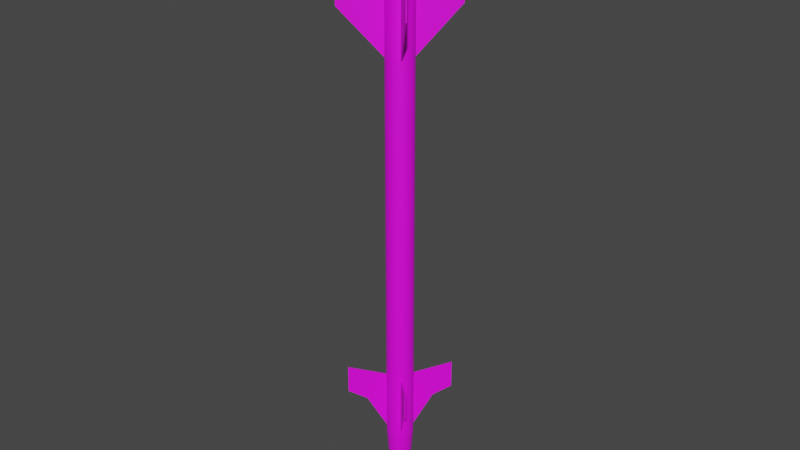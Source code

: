 # Source: AIM-9P.blend  (saved by Blender 2.80.75; exported with 4.5.12 LTS)
import bpy
from mathutils import Matrix  # noqa: F401  (used for matrix-valued properties, if any)

bpy.ops.wm.read_factory_settings(use_empty=True)
scene = bpy.context.scene
scene.name = 'Scene'

# ---- collections
col_collection = bpy.data.collections.new('Collection'); scene.collection.children.link(col_collection)

# ---- images (referenced by path relative to the original .blend; pixels are not part of the script)
import os
ASSET_DIR = os.environ.get("B2B_ASSET_DIR", "")  # directory of the original .blend (textures are referenced by path, not embedded)
HERE = os.path.dirname(os.path.abspath(__file__))  # packed textures are extracted next to this script under _unpacked/

def load_image(name, relpath, width, height, colorspace="sRGB"):
    """Load a texture the original file referenced (path relative to the .blend, or extracted next to this script)."""
    p = next((c for c in (os.path.join(HERE, relpath), os.path.join(ASSET_DIR, relpath)) if relpath and os.path.exists(c)), "")
    if p:
        img = bpy.data.images.load(p, check_existing=True)
        img.name = name
    else:  # same state as the original file: an image datablock whose file is absent (Cycles renders it pink)
        img = bpy.data.images.new(name, width, height)
        img.source = "FILE"
        img.filepath = "//" + (relpath or name)
    img.colorspace_settings.name = colorspace
    return img
img_aim_9_png = load_image('AIM-9.png', 'AIM-9.png', 1024, 1024, 'sRGB')

# ---- materials (node trees are filled in below, after node groups)
mat_aim_9p = bpy.data.materials.new('AIM-9P')
mat_aim_9p.use_transparent_shadow = False

# ---- material node trees
mat_aim_9p.use_nodes = True; mat_aim_9p.node_tree.nodes.clear()
_N = mat_aim_9p.node_tree.nodes; _L = mat_aim_9p.node_tree.links
n0 = _N.new('ShaderNodeOutputMaterial'); n0.name = 'Material Output'; n0.location = (300, 300)
n1 = _N.new('ShaderNodeBsdfPrincipled'); n1.name = 'Principled BSDF'; n1.location = (10, 300)
n1.distribution = 'GGX'
n1.subsurface_method = 'BURLEY'
n1.inputs[3].default_value = 1.45
n1.inputs[27].default_value = (0.0, 0.0, 0.0, 1.0)
n1.inputs[28].default_value = 1.0
n2 = _N.new('ShaderNodeTexImage'); n2.name = 'Image Texture'; n2.location = (-280, 280)
n2.image = img_aim_9_png
_L.new(n1.outputs[0], n0.inputs[0])
_L.new(n2.outputs[0], n1.inputs[0])
n0.is_active_output = True

# ---- world
world_world = bpy.data.worlds.new('World'); scene.world = world_world
world_world.use_nodes = True; world_world.node_tree.nodes.clear()
_N = world_world.node_tree.nodes; _L = world_world.node_tree.links
n0 = _N.new('ShaderNodeOutputWorld'); n0.name = 'World Output'; n0.location = (300, 300)
n1 = _N.new('ShaderNodeBackground'); n1.name = 'Background'; n1.location = (10, 300)
n1.inputs[0].default_value = (0.05088, 0.05088, 0.05088, 1.0)
_L.new(n1.outputs[0], n0.inputs[0])
n0.is_active_output = True
world_world.color = (0.05088, 0.05088, 0.05088)
world_world.use_sun_shadow = False
world_world.sun_shadow_jitter_overblur = 0.0

# ---- meshes
me_cylinder = bpy.data.meshes.new('Cylinder')
me_cylinder.from_pydata([(0.001707, 1.0, -16.26), (0.001707, 0.8345, 22.78), (0.1968, 0.9808, -16.26), (0.1645, 0.8185, 22.78), (0.3844, 0.9239, -16.26), (0.3211, 0.771, 22.78), (0.5573, 0.8315, -16.26), (0.4653, 0.6939, 22.78), (0.7088, 0.7071, -16.26), (0.5918, 0.5901, 22.78), (0.8332, 0.5556, -16.26), (0.6956, 0.4636, 22.78), (0.9256, 0.3827, -16.26), (0.7727, 0.3194, 22.78), (0.9825, 0.1951, -16.26), (0.8202, 0.1628, 22.78), (1.002, -1.113e-06, -16.26), (0.8362, 1.658e-06, 22.78), (0.9825, -0.1951, -16.26), (0.8202, -0.1628, 22.78), (0.9256, -0.3827, -16.26), (0.7727, -0.3194, 22.78), (0.8332, -0.5556, -16.26), (0.6956, -0.4636, 22.78), (0.7088, -0.7071, -16.26), (0.5918, -0.5901, 22.78), (0.5573, -0.8315, -16.26), (0.4653, -0.6939, 22.78), (0.3844, -0.9239, -16.26), (0.3211, -0.771, 22.78), (0.1968, -0.9808, -16.26), (0.1645, -0.8185, 22.78), (0.001706, -1.0, -16.26), (0.001706, -0.8345, 22.78), (-0.1934, -0.9808, -16.26), (-0.1611, -0.8185, 22.78), (-0.381, -0.9239, -16.26), (-0.3176, -0.771, 22.78), (-0.5539, -0.8315, -16.26), (-0.4619, -0.6939, 22.78), (-0.7054, -0.7071, -16.26), (-0.5884, -0.5901, 22.78), (-0.8298, -0.5556, -16.26), (-0.6922, -0.4636, 22.78), (-0.9222, -0.3827, -16.26), (-0.7693, -0.3194, 22.78), (-0.9791, -0.1951, -16.26), (-0.8168, -0.1628, 22.78), (-0.9983, -2.231e-07, -16.26), (-0.8328, 2.421e-06, 22.78), (-0.9791, 0.1951, -16.26), (-0.8168, 0.1628, 22.78), (-0.9222, 0.3827, -16.26), (-0.7693, 0.3194, 22.78), (-0.8298, 0.5556, -16.26), (-0.6922, 0.4636, 22.78), (-0.7054, 0.7071, -16.26), (-0.5884, 0.5901, 22.78), (-0.5539, 0.8315, -16.26), (-0.4619, 0.6939, 22.78), (-0.381, 0.9239, -16.26), (-0.3176, 0.771, 22.78), (-0.1934, 0.9808, -16.26), (-0.1611, 0.8185, 22.78), (0.1968, 0.9808, 22.78), (0.001707, 1.0, 22.78), (0.3844, 0.9239, 22.78), (0.5573, 0.8315, 22.78), (0.7088, 0.7071, 22.78), (0.8332, 0.5556, 22.78), (0.9256, 0.3827, 22.78), (0.9825, 0.1951, 22.78), (1.002, 1.683e-06, 22.78), (0.9825, -0.1951, 22.78), (0.9256, -0.3827, 22.78), (0.8332, -0.5556, 22.78), (0.7088, -0.7071, 22.78), (0.5573, -0.8315, 22.78), (0.3844, -0.9239, 22.78), (0.1968, -0.9808, 22.78), (0.001706, -1.0, 22.78), (-0.1934, -0.9808, 22.78), (-0.381, -0.9239, 22.78), (-0.5539, -0.8315, 22.78), (-0.7054, -0.7071, 22.78), (-0.8298, -0.5556, 22.78), (-0.9222, -0.3827, 22.78), (-0.9791, -0.1951, 22.78), (-0.9983, 2.573e-06, 22.78), (-0.9791, 0.1951, 22.78), (-0.9222, 0.3827, 22.78), (-0.8298, 0.5556, 22.78), (-0.7054, 0.7071, 22.78), (-0.5539, 0.8315, 22.78), (-0.381, 0.9239, 22.78), (-0.1934, 0.9808, 22.78), (0.08229, 0.4051, 19.88), (0.001707, 0.4131, 19.88), (0.1598, 0.3816, 19.88), (0.2312, 0.3435, 19.88), (0.2938, 0.2921, 19.88), (0.3452, 0.2295, 19.88), (0.3833, 0.1581, 19.88), (0.4068, 0.08059, 19.88), (0.4148, 1.585e-06, 19.88), (0.4068, -0.08059, 19.88), (0.3833, -0.1581, 19.88), (0.3452, -0.2295, 19.88), (0.2938, -0.2921, 19.88), (0.2312, -0.3435, 19.88), (0.1598, -0.3816, 19.88), (0.08229, -0.4051, 19.88), (0.001707, -0.4131, 19.88), (-0.07888, -0.4051, 19.88), (-0.1564, -0.3816, 19.88), (-0.2278, -0.3435, 19.88), (-0.2904, -0.2921, 19.88), (-0.3418, -0.2295, 19.88), (-0.3799, -0.1581, 19.88), (-0.4034, -0.08059, 19.88), (-0.4114, 2.033e-06, 19.88), (-0.4034, 0.08059, 19.88), (-0.3799, 0.1581, 19.88), (-0.3418, 0.2295, 19.88), (-0.2904, 0.2921, 19.88), (-0.2278, 0.3435, 19.88), (-0.1564, 0.3816, 19.88), (-0.07888, 0.4051, 19.88), (0.1645, 0.8185, 19.88), (0.001707, 0.8345, 19.88), (0.3211, 0.771, 19.88), (0.4653, 0.6939, 19.88), (0.5918, 0.5901, 19.88), (0.6956, 0.4636, 19.88), (0.7727, 0.3194, 19.88), (0.8202, 0.1628, 19.88), (0.8362, 1.661e-06, 19.88), (0.8202, -0.1628, 19.88), (0.7727, -0.3194, 19.88), (0.6956, -0.4636, 19.88), (0.5918, -0.5901, 19.88), (0.4653, -0.6939, 19.88), (0.3211, -0.771, 19.88), (0.1645, -0.8185, 19.88), (0.001707, -0.8345, 19.88), (-0.1611, -0.8185, 19.88), (-0.3176, -0.771, 19.88), (-0.4619, -0.6939, 19.88), (-0.5884, -0.5901, 19.88), (-0.6922, -0.4636, 19.88), (-0.7693, -0.3194, 19.88), (-0.8168, -0.1628, 19.88), (-0.8328, 2.424e-06, 19.88), (-0.8168, 0.1628, 19.88), (-0.7693, 0.3194, 19.88), (-0.6922, 0.4636, 19.88), (-0.5884, 0.5901, 19.88), (-0.4619, 0.6939, 19.88), (-0.3176, 0.771, 19.88), (-0.1611, 0.8185, 19.88), (0.1436, 0.7136, 22.73), (0.001709, 0.7276, 22.73), (0.2801, 0.6722, 22.73), (0.4059, 0.6049, 22.73), (0.5162, 0.5145, 22.73), (0.6067, 0.4042, 22.73), (0.6739, 0.2784, 22.73), (0.7153, 0.1419, 22.73), (0.7293, 1.461e-06, 22.73), (0.7153, -0.1419, 22.73), (0.6739, -0.2784, 22.73), (0.6067, -0.4042, 22.73), (0.5162, -0.5145, 22.73), (0.4059, -0.6049, 22.73), (0.2801, -0.6722, 22.73), (0.1436, -0.7136, 22.73), (0.001709, -0.7276, 22.73), (-0.1402, -0.7136, 22.73), (-0.2767, -0.6722, 22.73), (-0.4025, -0.6049, 22.73), (-0.5128, -0.5145, 22.73), (-0.6032, -0.4042, 22.73), (-0.6705, -0.2784, 22.73), (-0.7119, -0.1419, 22.73), (-0.7259, 2.236e-06, 22.73), (-0.7119, 0.1419, 22.73), (-0.6705, 0.2784, 22.73), (-0.6032, 0.4042, 22.73), (-0.5128, 0.5145, 22.73), (-0.4025, 0.6049, 22.73), (-0.2767, 0.6722, 22.73), (-0.1402, 0.7136, 22.73), (0.1552, 0.7714, 22.73), (0.001709, 0.7865, 22.73), (0.3027, 0.7267, 22.73), (0.4387, 0.654, 22.73), (0.5579, 0.5562, 22.73), (0.6557, 0.437, 22.73), (0.7284, 0.301, 22.73), (0.7731, 0.1534, 22.73), (0.7882, 1.457e-06, 22.73), (0.7731, -0.1534, 22.73), (0.7284, -0.301, 22.73), (0.6557, -0.437, 22.73), (0.5579, -0.5562, 22.73), (0.4387, -0.654, 22.73), (0.3027, -0.7267, 22.73), (0.1552, -0.7714, 22.73), (0.001709, -0.7865, 22.73), (-0.1517, -0.7714, 22.73), (-0.2993, -0.7267, 22.73), (-0.4353, -0.654, 22.73), (-0.5545, -0.5562, 22.73), (-0.6523, -0.437, 22.73), (-0.725, -0.301, 22.73), (-0.7697, -0.1534, 22.73), (-0.7848, 2.31e-06, 22.73), (-0.7697, 0.1534, 22.73), (-0.725, 0.301, 22.73), (-0.6523, 0.437, 22.73), (-0.5545, 0.5562, 22.73), (-0.4353, 0.654, 22.73), (-0.2993, 0.7267, 22.73), (-0.1517, 0.7714, 22.73), (0.09349, 0.4614, 21.02), (0.001707, 0.4704, 21.02), (0.1817, 0.4346, 21.02), (0.2631, 0.3912, 21.02), (0.3344, 0.3327, 21.02), (0.3929, 0.2614, 21.02), (0.4363, 0.18, 21.02), (0.4631, 0.09178, 21.02), (0.4721, 1.554e-06, 21.02), (0.4631, -0.09178, 21.02), (0.4363, -0.18, 21.02), (0.3929, -0.2614, 21.02), (0.3344, -0.3327, 21.02), (0.2631, -0.3912, 21.02), (0.1817, -0.4346, 21.02), (0.09349, -0.4614, 21.02), (0.001707, -0.4704, 21.02), (-0.09007, -0.4614, 21.02), (-0.1783, -0.4346, 21.02), (-0.2597, -0.3912, 21.02), (-0.3309, -0.3327, 21.02), (-0.3895, -0.2614, 21.02), (-0.4329, -0.18, 21.02), (-0.4597, -0.09178, 21.02), (-0.4687, 2.055e-06, 21.02), (-0.4597, 0.09178, 21.02), (-0.4329, 0.18, 21.02), (-0.3895, 0.2614, 21.02), (-0.3309, 0.3327, 21.02), (-0.2597, 0.3912, 21.02), (-0.1783, 0.4346, 21.02), (-0.09007, 0.4614, 21.02), (0.001713, 0.6733, -20.47), (0.1331, 0.6604, -20.47), (0.2594, 0.6221, -20.47), (0.3758, 0.5599, -20.47), (0.4778, 0.4761, -20.47), (0.5616, 0.3741, -20.47), (0.6238, 0.2577, -20.47), (0.6621, 0.1314, -20.47), (0.6751, -1.045e-06, -20.47), (0.6621, -0.1314, -20.47), (0.6238, -0.2577, -20.47), (0.5616, -0.3741, -20.47), (0.4778, -0.4761, -20.47), (0.3758, -0.5599, -20.47), (0.2594, -0.6221, -20.47), (0.1331, -0.6604, -20.47), (0.001713, -0.6733, -20.47), (-0.1297, -0.6604, -20.47), (-0.256, -0.6221, -20.47), (-0.3724, -0.5599, -20.47), (-0.4744, -0.4761, -20.47), (-0.5582, -0.3741, -20.47), (-0.6204, -0.2577, -20.47), (-0.6587, -0.1314, -20.47), (-0.6716, -4.455e-07, -20.47), (-0.6587, 0.1314, -20.47), (-0.6204, 0.2577, -20.47), (-0.5582, 0.3741, -20.47), (-0.4744, 0.4761, -20.47), (-0.3724, 0.5599, -20.47), (-0.256, 0.6221, -20.47), (-0.1296, 0.6604, -20.47), (0.001713, 0.582, -20.62), (0.1153, 0.5708, -20.62), (0.2244, 0.5377, -20.62), (0.3251, 0.4839, -20.62), (0.4133, 0.4116, -20.62), (0.4857, 0.3234, -20.62), (0.5394, 0.2227, -20.62), (0.5726, 0.1135, -20.62), (0.5837, -1.026e-06, -20.62), (0.5726, -0.1136, -20.62), (0.5394, -0.2227, -20.62), (0.4857, -0.3234, -20.62), (0.4133, -0.4116, -20.62), (0.3251, -0.4839, -20.62), (0.2244, -0.5377, -20.62), (0.1153, -0.5709, -20.62), (0.001713, -0.582, -20.62), (-0.1118, -0.5709, -20.62), (-0.221, -0.5377, -20.62), (-0.3216, -0.4839, -20.62), (-0.4098, -0.4116, -20.62), (-0.4822, -0.3234, -20.62), (-0.536, -0.2227, -20.62), (-0.5691, -0.1135, -20.62), (-0.5803, -5.078e-07, -20.62), (-0.5691, 0.1135, -20.62), (-0.536, 0.2227, -20.62), (-0.4822, 0.3234, -20.62), (-0.4098, 0.4116, -20.62), (-0.3216, 0.4839, -20.62), (-0.221, 0.5377, -20.62), (-0.1118, 0.5708, -20.62), (0.001714, 0.4544, -20.75), (0.09037, 0.4457, -20.75), (0.1756, 0.4198, -20.75), (0.2542, 0.3778, -20.75), (0.323, 0.3213, -20.75), (0.3796, 0.2525, -20.75), (0.4215, 0.1739, -20.75), (0.4474, 0.08865, -20.75), (0.4561, -1e-06, -20.75), (0.4474, -0.08865, -20.75), (0.4215, -0.1739, -20.75), (0.3796, -0.2525, -20.75), (0.323, -0.3213, -20.75), (0.2542, -0.3778, -20.75), (0.1756, -0.4198, -20.75), (0.09037, -0.4457, -20.75), (0.001713, -0.4544, -20.75), (-0.08694, -0.4457, -20.75), (-0.1722, -0.4198, -20.75), (-0.2507, -0.3778, -20.75), (-0.3196, -0.3213, -20.75), (-0.3761, -0.2525, -20.75), (-0.4181, -0.1739, -20.75), (-0.444, -0.08865, -20.75), (-0.4527, -5.959e-07, -20.75), (-0.444, 0.08865, -20.75), (-0.4181, 0.1739, -20.75), (-0.3761, 0.2525, -20.75), (-0.3196, 0.3213, -20.75), (-0.2507, 0.3778, -20.75), (-0.1722, 0.4198, -20.75), (-0.08694, 0.4457, -20.75), (0.001714, 0.3223, -20.87), (0.06459, 0.3161, -20.87), (0.1251, 0.2978, -20.87), (0.1808, 0.268, -20.87), (0.2296, 0.2279, -20.87), (0.2697, 0.1791, -20.87), (0.2995, 0.1233, -20.87), (0.3178, 0.06288, -20.87), (0.324, -9.721e-07, -20.87), (0.3178, -0.06288, -20.87), (0.2995, -0.1233, -20.87), (0.2697, -0.1791, -20.87), (0.2296, -0.2279, -20.87), (0.1808, -0.268, -20.87), (0.1251, -0.2978, -20.87), (0.06459, -0.3161, -20.87), (0.001713, -0.3223, -20.87), (-0.06117, -0.3161, -20.87), (-0.1216, -0.2978, -20.87), (-0.1774, -0.268, -20.87), (-0.2262, -0.2279, -20.87), (-0.2663, -0.1791, -20.87), (-0.2961, -0.1233, -20.87), (-0.3144, -0.06288, -20.87), (-0.3206, -6.852e-07, -20.87), (-0.3144, 0.06288, -20.87), (-0.2961, 0.1233, -20.87), (-0.2663, 0.1791, -20.87), (-0.2262, 0.2279, -20.87), (-0.1774, 0.268, -20.87), (-0.1216, 0.2978, -20.87), (-0.06117, 0.3161, -20.87), (0.001714, 0.2108, -20.93), (0.04284, 0.2068, -20.93), (0.08239, 0.1948, -20.93), (0.1188, 0.1753, -20.93), (0.1508, 0.1491, -20.93), (0.177, 0.1171, -20.93), (0.1965, 0.08067, -20.93), (0.2085, 0.04113, -20.93), (0.2125, -9.431e-07, -20.93), (0.2085, -0.04113, -20.93), (0.1965, -0.08067, -20.93), (0.177, -0.1171, -20.93), (0.1508, -0.1491, -20.93), (0.1188, -0.1753, -20.93), (0.08239, -0.1948, -20.93), (0.04284, -0.2068, -20.93), (0.001714, -0.2108, -20.93), (-0.03941, -0.2068, -20.93), (-0.07896, -0.1948, -20.93), (-0.1154, -0.1753, -20.93), (-0.1473, -0.1491, -20.93), (-0.1736, -0.1171, -20.93), (-0.193, -0.08067, -20.93), (-0.205, -0.04113, -20.93), (-0.2091, -7.555e-07, -20.93), (-0.205, 0.04113, -20.93), (-0.193, 0.08067, -20.93), (-0.1736, 0.1171, -20.93), (-0.1473, 0.1491, -20.93), (-0.1154, 0.1753, -20.93), (-0.07896, 0.1948, -20.93), (-0.03941, 0.2068, -20.93), (0.001713, -8.995e-07, -21.0), (-0.9879, -0.04386, 12.86), (-4.024, -0.04386, 16.25), (-0.9879, -0.04386, 21.97), (-4.024, -0.04386, 21.97), (-0.9879, 0.04386, 12.86), (-4.024, 0.04386, 16.25), (-0.9879, 0.04386, 21.97), (-4.024, 0.04386, 21.97), (0.9914, -0.04386, 12.86), (4.027, -0.04386, 16.25), (0.9914, -0.04386, 21.97), (4.027, -0.04386, 21.97), (0.9914, 0.04386, 12.86), (4.027, 0.04386, 16.25), (0.9914, 0.04386, 21.97), (4.027, 0.04386, 21.97), (0.04557, -0.9896, 12.86), (0.04557, -4.025, 16.25), (0.04557, -0.9896, 21.97), (0.04557, -4.025, 21.97), (-0.04215, -0.9896, 12.86), (-0.04215, -4.025, 16.25), (-0.04215, -0.9896, 21.97), (-0.04215, -4.025, 21.97), (0.04557, 0.9896, 12.86), (0.04557, 4.025, 16.25), (0.04557, 0.9896, 21.97), (0.04557, 4.025, 21.97), (-0.04215, 0.9896, 12.86), (-0.04215, 4.025, 16.25), (-0.04215, 0.9896, 21.97), (-0.04215, 4.025, 21.97), (-0.04216, -3.778, -12.59), (0.04556, -3.778, -12.59), (0.04556, -0.9896, -15.78), (0.04556, -2.415, -13.3), (0.04556, -0.9896, -11.29), (0.04556, -3.778, -10.55), (-0.04216, -0.9896, -15.78), (-0.04216, -2.415, -13.3), (-0.04216, -0.9896, -11.29), (-0.04216, -3.778, -10.55), (-0.04216, 3.778, -12.59), (0.04556, 3.778, -12.59), (0.04556, 0.9896, -15.78), (0.04556, 2.415, -13.3), (0.04556, 0.9896, -11.29), (0.04556, 3.778, -10.55), (-0.04216, 0.9896, -15.78), (-0.04216, 2.415, -13.3), (-0.04216, 0.9896, -11.29), (-0.04216, 3.778, -10.55), (3.78, -0.04386, -12.59), (3.78, 0.04386, -12.59), (0.9914, 0.04386, -15.78), (2.417, 0.04386, -13.3), (0.9914, 0.04386, -11.29), (3.78, 0.04386, -10.55), (0.9914, -0.04386, -15.78), (2.417, -0.04386, -13.3), (0.9914, -0.04386, -11.29), (3.78, -0.04386, -10.55), (-3.777, -0.04386, -12.59), (-3.777, 0.04386, -12.59), (-0.9879, 0.04386, -15.78), (-2.413, 0.04386, -13.3), (-0.9879, 0.04386, -11.29), (-3.777, 0.04386, -10.55), (-0.9879, -0.04386, -15.78), (-2.413, -0.04386, -13.3), (-0.9879, -0.04386, -11.29), (-3.777, -0.04386, -10.55)], [], [(0, 65, 64, 2), (2, 64, 66, 4), (4, 66, 67, 6), (6, 67, 68, 8), (8, 68, 69, 10), (10, 69, 70, 12), (12, 70, 71, 14), (14, 71, 72, 16), (16, 72, 73, 18), (18, 73, 74, 20), (20, 74, 75, 22), (22, 75, 76, 24), (24, 76, 77, 26), (26, 77, 78, 28), (28, 78, 79, 30), (30, 79, 80, 32), (32, 80, 81, 34), (34, 81, 82, 36), (36, 82, 83, 38), (38, 83, 84, 40), (40, 84, 85, 42), (42, 85, 86, 44), (44, 86, 87, 46), (46, 87, 88, 48), (48, 88, 89, 50), (50, 89, 90, 52), (52, 90, 91, 54), (54, 91, 92, 56), (56, 92, 93, 58), (58, 93, 94, 60), (13, 11, 133, 134), (60, 94, 95, 62), (62, 95, 65, 0), (1, 3, 64, 65), (3, 5, 66, 64), (5, 7, 67, 66), (7, 9, 68, 67), (9, 11, 69, 68), (11, 13, 70, 69), (13, 15, 71, 70), (15, 17, 72, 71), (17, 19, 73, 72), (19, 21, 74, 73), (21, 23, 75, 74), (23, 25, 76, 75), (25, 27, 77, 76), (27, 29, 78, 77), (29, 31, 79, 78), (31, 33, 80, 79), (33, 35, 81, 80), (35, 37, 82, 81), (37, 39, 83, 82), (39, 41, 84, 83), (41, 43, 85, 84), (43, 45, 86, 85), (45, 47, 87, 86), (47, 49, 88, 87), (49, 51, 89, 88), (51, 53, 90, 89), (53, 55, 91, 90), (55, 57, 92, 91), (57, 59, 93, 92), (59, 61, 94, 93), (61, 63, 95, 94), (63, 1, 65, 95), (108, 107, 203, 204), (41, 39, 147, 148), (15, 13, 134, 135), (43, 41, 148, 149), (17, 15, 135, 136), (45, 43, 149, 150), (19, 17, 136, 137), (47, 45, 150, 151), (21, 19, 137, 138), (49, 47, 151, 152), (23, 21, 138, 139), (51, 49, 152, 153), (25, 23, 139, 140), (53, 51, 153, 154), (27, 25, 140, 141), (55, 53, 154, 155), (29, 27, 141, 142), (3, 1, 129, 128), (57, 55, 155, 156), (31, 29, 142, 143), (5, 3, 128, 130), (59, 57, 156, 157), (33, 31, 143, 144), (7, 5, 130, 131), (61, 59, 157, 158), (35, 33, 144, 145), (9, 7, 131, 132), (63, 61, 158, 159), (37, 35, 145, 146), (11, 9, 132, 133), (1, 63, 159, 129), (39, 37, 146, 147), (97, 96, 128, 129), (96, 98, 130, 128), (98, 99, 131, 130), (99, 100, 132, 131), (100, 101, 133, 132), (101, 102, 134, 133), (102, 103, 135, 134), (103, 104, 136, 135), (104, 105, 137, 136), (105, 106, 138, 137), (106, 107, 139, 138), (107, 108, 140, 139), (108, 109, 141, 140), (109, 110, 142, 141), (110, 111, 143, 142), (111, 112, 144, 143), (112, 113, 145, 144), (113, 114, 146, 145), (114, 115, 147, 146), (115, 116, 148, 147), (116, 117, 149, 148), (117, 118, 150, 149), (118, 119, 151, 150), (119, 120, 152, 151), (120, 121, 153, 152), (121, 122, 154, 153), (122, 123, 155, 154), (123, 124, 156, 155), (124, 125, 157, 156), (125, 126, 158, 157), (126, 127, 159, 158), (127, 97, 129, 159), (178, 177, 241, 242), (122, 121, 217, 218), (109, 108, 204, 205), (123, 122, 218, 219), (110, 109, 205, 206), (96, 97, 193, 192), (124, 123, 219, 220), (111, 110, 206, 207), (98, 96, 192, 194), (125, 124, 220, 221), (112, 111, 207, 208), (99, 98, 194, 195), (126, 125, 221, 222), (113, 112, 208, 209), (100, 99, 195, 196), (127, 126, 222, 223), (114, 113, 209, 210), (101, 100, 196, 197), (97, 127, 223, 193), (115, 114, 210, 211), (102, 101, 197, 198), (116, 115, 211, 212), (103, 102, 198, 199), (117, 116, 212, 213), (104, 103, 199, 200), (118, 117, 213, 214), (105, 104, 200, 201), (119, 118, 214, 215), (106, 105, 201, 202), (120, 119, 215, 216), (107, 106, 202, 203), (121, 120, 216, 217), (161, 160, 192, 193), (160, 162, 194, 192), (162, 163, 195, 194), (163, 164, 196, 195), (164, 165, 197, 196), (165, 166, 198, 197), (166, 167, 199, 198), (167, 168, 200, 199), (168, 169, 201, 200), (169, 170, 202, 201), (170, 171, 203, 202), (171, 172, 204, 203), (172, 173, 205, 204), (173, 174, 206, 205), (174, 175, 207, 206), (175, 176, 208, 207), (176, 177, 209, 208), (177, 178, 210, 209), (178, 179, 211, 210), (179, 180, 212, 211), (180, 181, 213, 212), (181, 182, 214, 213), (182, 183, 215, 214), (183, 184, 216, 215), (184, 185, 217, 216), (185, 186, 218, 217), (186, 187, 219, 218), (187, 188, 220, 219), (188, 189, 221, 220), (189, 190, 222, 221), (190, 191, 223, 222), (191, 161, 193, 223), (224, 225, 255, 254, 253, 252, 251, 250, 249, 248, 247, 246, 245, 244, 243, 242, 241, 240, 239, 238, 237, 236, 235, 234, 233, 232, 231, 230, 229, 228, 227, 226), (165, 164, 228, 229), (161, 191, 255, 225), (179, 178, 242, 243), (166, 165, 229, 230), (180, 179, 243, 244), (167, 166, 230, 231), (181, 180, 244, 245), (168, 167, 231, 232), (182, 181, 245, 246), (169, 168, 232, 233), (183, 182, 246, 247), (170, 169, 233, 234), (184, 183, 247, 248), (171, 170, 234, 235), (185, 184, 248, 249), (172, 171, 235, 236), (186, 185, 249, 250), (173, 172, 236, 237), (187, 186, 250, 251), (174, 173, 237, 238), (160, 161, 225, 224), (188, 187, 251, 252), (175, 174, 238, 239), (162, 160, 224, 226), (189, 188, 252, 253), (176, 175, 239, 240), (163, 162, 226, 227), (190, 189, 253, 254), (177, 176, 240, 241), (164, 163, 227, 228), (191, 190, 254, 255), (12, 14, 263, 262), (277, 278, 310, 309), (30, 32, 272, 271), (48, 50, 281, 280), (4, 6, 259, 258), (22, 24, 268, 267), (40, 42, 277, 276), (58, 60, 286, 285), (14, 16, 264, 263), (32, 34, 273, 272), (50, 52, 282, 281), (6, 8, 260, 259), (24, 26, 269, 268), (42, 44, 278, 277), (60, 62, 287, 286), (16, 18, 265, 264), (34, 36, 274, 273), (52, 54, 283, 282), (8, 10, 261, 260), (26, 28, 270, 269), (44, 46, 279, 278), (0, 2, 257, 256), (62, 0, 256, 287), (18, 20, 266, 265), (36, 38, 275, 274), (54, 56, 284, 283), (10, 12, 262, 261), (28, 30, 271, 270), (46, 48, 280, 279), (2, 4, 258, 257), (20, 22, 267, 266), (38, 40, 276, 275), (56, 58, 285, 284), (312, 313, 345, 344), (264, 265, 297, 296), (278, 279, 311, 310), (265, 266, 298, 297), (279, 280, 312, 311), (266, 267, 299, 298), (280, 281, 313, 312), (267, 268, 300, 299), (281, 282, 314, 313), (268, 269, 301, 300), (282, 283, 315, 314), (269, 270, 302, 301), (256, 257, 289, 288), (283, 284, 316, 315), (270, 271, 303, 302), (257, 258, 290, 289), (284, 285, 317, 316), (271, 272, 304, 303), (258, 259, 291, 290), (285, 286, 318, 317), (272, 273, 305, 304), (259, 260, 292, 291), (286, 287, 319, 318), (273, 274, 306, 305), (260, 261, 293, 292), (287, 256, 288, 319), (274, 275, 307, 306), (261, 262, 294, 293), (275, 276, 308, 307), (262, 263, 295, 294), (276, 277, 309, 308), (263, 264, 296, 295), (347, 348, 380, 379), (299, 300, 332, 331), (313, 314, 346, 345), (300, 301, 333, 332), (314, 315, 347, 346), (301, 302, 334, 333), (288, 289, 321, 320), (315, 316, 348, 347), (302, 303, 335, 334), (289, 290, 322, 321), (316, 317, 349, 348), (303, 304, 336, 335), (290, 291, 323, 322), (317, 318, 350, 349), (304, 305, 337, 336), (291, 292, 324, 323), (318, 319, 351, 350), (305, 306, 338, 337), (292, 293, 325, 324), (319, 288, 320, 351), (306, 307, 339, 338), (293, 294, 326, 325), (307, 308, 340, 339), (294, 295, 327, 326), (308, 309, 341, 340), (295, 296, 328, 327), (309, 310, 342, 341), (296, 297, 329, 328), (310, 311, 343, 342), (297, 298, 330, 329), (311, 312, 344, 343), (298, 299, 331, 330), (382, 383, 415, 414), (334, 335, 367, 366), (321, 322, 354, 353), (348, 349, 381, 380), (335, 336, 368, 367), (322, 323, 355, 354), (349, 350, 382, 381), (336, 337, 369, 368), (323, 324, 356, 355), (350, 351, 383, 382), (337, 338, 370, 369), (324, 325, 357, 356), (351, 320, 352, 383), (338, 339, 371, 370), (325, 326, 358, 357), (339, 340, 372, 371), (326, 327, 359, 358), (340, 341, 373, 372), (327, 328, 360, 359), (341, 342, 374, 373), (328, 329, 361, 360), (342, 343, 375, 374), (329, 330, 362, 361), (343, 344, 376, 375), (330, 331, 363, 362), (344, 345, 377, 376), (331, 332, 364, 363), (345, 346, 378, 377), (332, 333, 365, 364), (346, 347, 379, 378), (333, 334, 366, 365), (320, 321, 353, 352), (404, 405, 416), (369, 370, 402, 401), (356, 357, 389, 388), (383, 352, 384, 415), (370, 371, 403, 402), (357, 358, 390, 389), (371, 372, 404, 403), (358, 359, 391, 390), (372, 373, 405, 404), (359, 360, 392, 391), (373, 374, 406, 405), (360, 361, 393, 392), (374, 375, 407, 406), (361, 362, 394, 393), (375, 376, 408, 407), (362, 363, 395, 394), (376, 377, 409, 408), (363, 364, 396, 395), (377, 378, 410, 409), (364, 365, 397, 396), (378, 379, 411, 410), (365, 366, 398, 397), (352, 353, 385, 384), (379, 380, 412, 411), (366, 367, 399, 398), (353, 354, 386, 385), (380, 381, 413, 412), (367, 368, 400, 399), (354, 355, 387, 386), (381, 382, 414, 413), (368, 369, 401, 400), (355, 356, 388, 387), (391, 392, 416), (405, 406, 416), (392, 393, 416), (406, 407, 416), (393, 394, 416), (407, 408, 416), (394, 395, 416), (408, 409, 416), (395, 396, 416), (409, 410, 416), (396, 397, 416), (410, 411, 416), (397, 398, 416), (384, 385, 416), (411, 412, 416), (398, 399, 416), (385, 386, 416), (412, 413, 416), (399, 400, 416), (386, 387, 416), (413, 414, 416), (400, 401, 416), (387, 388, 416), (414, 415, 416), (401, 402, 416), (388, 389, 416), (415, 384, 416), (402, 403, 416), (389, 390, 416), (403, 404, 416), (390, 391, 416), (417, 419, 420, 418), (419, 423, 424, 420), (423, 421, 422, 424), (421, 417, 418, 422), (419, 423, 421, 417), (424, 422, 418, 420), (425, 426, 428, 427), (427, 428, 432, 431), (431, 432, 430, 429), (429, 430, 426, 425), (432, 428, 426, 430), (433, 435, 436, 434), (435, 439, 440, 436), (439, 437, 438, 440), (437, 433, 434, 438), (440, 438, 434, 436), (441, 442, 444, 443), (443, 444, 448, 447), (447, 448, 446, 445), (445, 446, 442, 441), (448, 444, 442, 446), (449, 456, 452, 450), (451, 453, 454, 450, 452), (453, 457, 458, 454), (457, 455, 456, 449, 458), (455, 451, 452, 456), (458, 449, 450, 454), (459, 460, 462, 466), (461, 462, 460, 464, 463), (463, 464, 468, 467), (467, 468, 459, 466, 465), (465, 466, 462, 461), (468, 464, 460, 459), (469, 476, 472, 470), (471, 473, 474, 470, 472), (473, 477, 478, 474), (477, 475, 476, 469, 478), (475, 471, 472, 476), (478, 469, 470, 474), (479, 480, 482, 486), (481, 482, 480, 484, 483), (483, 484, 488, 487), (487, 488, 479, 486, 485), (485, 486, 482, 481), (488, 484, 480, 479)])
_uv = me_cylinder.uv_layers.new(name='UVMap')
_uv.uv.foreach_set('vector', [0.0229, 0.7994, 0.0229, 0.001374, 0.01812, 0.001374, 0.01812, 0.7994, 0.01812, 0.7994, 0.01812, 0.001374, 0.01352, 0.001374, 0.01352, 0.7994, 0.01352, 0.7994, 0.01352, 0.001374, 0.009284, 0.001374, 0.009284, 0.7994, 0.009284, 0.7994, 0.009284, 0.001374, 0.00557, 0.001374, 0.00557, 0.7994, 0.00557, 0.7994, 0.00557, 0.001374, 0.009284, 0.001374, 0.009284, 0.7994, 0.009284, 0.7994, 0.009284, 0.001374, 0.01352, 0.001374, 0.01352, 0.7994, 0.01352, 0.7994, 0.01352, 0.001374, 0.01812, 0.001374, 0.01812, 0.7994, 0.01812, 0.7994, 0.01812, 0.001374, 0.0229, 0.001374, 0.0229, 0.7994, 0.0229, 0.7994, 0.0229, 0.001374, 0.02768, 0.001374, 0.02768, 0.7994, 0.02768, 0.7994, 0.02768, 0.001374, 0.03228, 0.001374, 0.03228, 0.7994, 0.02415, 0.7994, 0.02415, 0.001374, 0.02839, 0.001374, 0.02839, 0.7994, 0.02839, 0.7994, 0.02839, 0.001374, 0.0321, 0.001374, 0.0321, 0.7994, 0.00557, 0.7994, 0.00557, 0.001374, 0.009284, 0.001374, 0.009284, 0.7994, 0.009284, 0.7994, 0.009284, 0.001374, 0.01352, 0.001374, 0.01352, 0.7994, 0.01352, 0.7994, 0.01352, 0.001374, 0.01812, 0.001374, 0.01812, 0.7994, 0.01812, 0.7994, 0.01812, 0.001374, 0.0229, 0.001374, 0.0229, 0.7994, 0.0229, 0.7994, 0.0229, 0.001374, 0.02768, 0.001374, 0.02768, 0.7994, 0.02768, 0.7994, 0.02768, 0.001374, 0.03228, 0.001374, 0.03228, 0.7994, 0.01857, 0.7994, 0.01857, 0.001451, 0.02264, 0.001451, 0.02264, 0.7994, 0.03196, 0.7994, 0.03196, 0.001324, 0.03591, 0.001324, 0.03591, 0.7994, 0.03591, 0.7994, 0.03591, 0.001324, 0.03985, 0.001324, 0.03985, 0.7994, 0.02264, 0.7994, 0.02264, 0.001451, 0.01857, 0.001451, 0.01857, 0.7994, 0.03228, 0.7994, 0.03228, 0.001374, 0.02768, 0.001374, 0.02768, 0.7994, 0.02768, 0.7994, 0.02768, 0.001374, 0.0229, 0.001374, 0.0229, 0.7994, 0.0229, 0.7994, 0.0229, 0.001374, 0.01812, 0.001374, 0.01812, 0.7994, 0.01812, 0.7994, 0.01812, 0.001374, 0.01352, 0.001374, 0.01352, 0.7994, 0.01352, 0.7994, 0.01352, 0.001374, 0.009283, 0.001374, 0.009284, 0.7994, 0.009284, 0.7994, 0.009283, 0.001374, 0.00557, 0.001374, 0.00557, 0.7994, 0.03221, 0.7994, 0.03221, 0.001374, 0.0285, 0.001374, 0.0285, 0.7994, 0.0285, 0.7994, 0.0285, 0.001374, 0.02426, 0.001374, 0.02426, 0.7994, 0.7204, 0.9478, 0.7258, 0.9478, 0.7258, 0.8397, 0.7204, 0.8397, 0.03228, 0.7994, 0.03228, 0.001374, 0.02768, 0.001374, 0.02768, 0.7994, 0.02768, 0.7994, 0.02768, 0.001374, 0.0229, 0.001374, 0.0229, 0.7994, 0.878, 0.2933, 0.8759, 0.3039, 0.8651, 0.3028, 0.8676, 0.2902, 0.8759, 0.3039, 0.8759, 0.3147, 0.8651, 0.3157, 0.8651, 0.3028, 0.8759, 0.3147, 0.878, 0.3252, 0.8676, 0.3284, 0.8651, 0.3157, 0.878, 0.3252, 0.8822, 0.3352, 0.8726, 0.3403, 0.8676, 0.3284, 0.8822, 0.3352, 0.8882, 0.3442, 0.8797, 0.3511, 0.8726, 0.3403, 0.8882, 0.3442, 0.8958, 0.3518, 0.8889, 0.3602, 0.8797, 0.3511, 0.8958, 0.3518, 0.9047, 0.3578, 0.8996, 0.3674, 0.8889, 0.3602, 0.9047, 0.3578, 0.9147, 0.3619, 0.9115, 0.3723, 0.8996, 0.3674, 0.9147, 0.3619, 0.9252, 0.364, 0.9242, 0.3748, 0.9115, 0.3723, 0.9252, 0.364, 0.936, 0.364, 0.9371, 0.3748, 0.9242, 0.3748, 0.936, 0.364, 0.9466, 0.3619, 0.9498, 0.3723, 0.9371, 0.3748, 0.9466, 0.3619, 0.9565, 0.3578, 0.9617, 0.3674, 0.9498, 0.3723, 0.9565, 0.3578, 0.9655, 0.3518, 0.9724, 0.3602, 0.9617, 0.3674, 0.9655, 0.3518, 0.9731, 0.3442, 0.9815, 0.3511, 0.9724, 0.3602, 0.9731, 0.3442, 0.9791, 0.3352, 0.9887, 0.3403, 0.9815, 0.3511, 0.9791, 0.3352, 0.9832, 0.3252, 0.9937, 0.3284, 0.9887, 0.3403, 0.9832, 0.3252, 0.9853, 0.3147, 0.9962, 0.3157, 0.9937, 0.3284, 0.9853, 0.3147, 0.9853, 0.3039, 0.9962, 0.3028, 0.9962, 0.3157, 0.9853, 0.3039, 0.9832, 0.2933, 0.9937, 0.2902, 0.9962, 0.3028, 0.9832, 0.2933, 0.9791, 0.2834, 0.9887, 0.2782, 0.9937, 0.2902, 0.9791, 0.2834, 0.9731, 0.2744, 0.9815, 0.2675, 0.9887, 0.2782, 0.9731, 0.2744, 0.9655, 0.2668, 0.9724, 0.2584, 0.9815, 0.2675, 0.9655, 0.2668, 0.9565, 0.2608, 0.9617, 0.2512, 0.9724, 0.2584, 0.9565, 0.2608, 0.9466, 0.2567, 0.9498, 0.2463, 0.9617, 0.2512, 0.9466, 0.2567, 0.936, 0.2546, 0.9371, 0.2437, 0.9498, 0.2463, 0.936, 0.2546, 0.9252, 0.2546, 0.9242, 0.2437, 0.9371, 0.2437, 0.9252, 0.2546, 0.9147, 0.2567, 0.9115, 0.2463, 0.9242, 0.2437, 0.9147, 0.2567, 0.9047, 0.2608, 0.8996, 0.2512, 0.9115, 0.2463, 0.9047, 0.2608, 0.8958, 0.2668, 0.8889, 0.2584, 0.8996, 0.2512, 0.8958, 0.2668, 0.8882, 0.2744, 0.8797, 0.2675, 0.8889, 0.2584, 0.8882, 0.2744, 0.8822, 0.2834, 0.8726, 0.2782, 0.8797, 0.2675, 0.8822, 0.2834, 0.878, 0.2933, 0.8676, 0.2902, 0.8726, 0.2782, 0.645, 0.9468, 0.6427, 0.9468, 0.6504, 0.8413, 0.6548, 0.8413, 0.6865, 0.9478, 0.6912, 0.9478, 0.6912, 0.8397, 0.6865, 0.8397, 0.7146, 0.9478, 0.7204, 0.9478, 0.7204, 0.8397, 0.7146, 0.8397, 0.6912, 0.9478, 0.6865, 0.9478, 0.6865, 0.8397, 0.6912, 0.8397, 0.7085, 0.9478, 0.7146, 0.9478, 0.7146, 0.8397, 0.7085, 0.8397, 0.6966, 0.9478, 0.6912, 0.9478, 0.6912, 0.8397, 0.6966, 0.8397, 0.7024, 0.9478, 0.7085, 0.9478, 0.7085, 0.8397, 0.7024, 0.8397, 0.7024, 0.9478, 0.6966, 0.9478, 0.6966, 0.8397, 0.7024, 0.8397, 0.6966, 0.9478, 0.7024, 0.9478, 0.7024, 0.8397, 0.6966, 0.8397, 0.7085, 0.9478, 0.7024, 0.9478, 0.7024, 0.8397, 0.7085, 0.8397, 0.6912, 0.9478, 0.6966, 0.9478, 0.6966, 0.8397, 0.6912, 0.8397, 0.7146, 0.9478, 0.7085, 0.9478, 0.7085, 0.8397, 0.7146, 0.8397, 0.6865, 0.9478, 0.6912, 0.9478, 0.6912, 0.8397, 0.6865, 0.8397, 0.7204, 0.9478, 0.7146, 0.9478, 0.7146, 0.8397, 0.7204, 0.8397, 0.7258, 0.9478, 0.7305, 0.9478, 0.7305, 0.8397, 0.7258, 0.8397, 0.7258, 0.9478, 0.7204, 0.9478, 0.7204, 0.8397, 0.7258, 0.8397, 0.7204, 0.9478, 0.7258, 0.9478, 0.7258, 0.8397, 0.7204, 0.8397, 0.7146, 0.9478, 0.7085, 0.9478, 0.7085, 0.8397, 0.7146, 0.8397, 0.7305, 0.9478, 0.7258, 0.9478, 0.7258, 0.8397, 0.7305, 0.8397, 0.7146, 0.9478, 0.7204, 0.9478, 0.7204, 0.8397, 0.7146, 0.8397, 0.7204, 0.9478, 0.7146, 0.9478, 0.7146, 0.8397, 0.7204, 0.8397, 0.6912, 0.9478, 0.6865, 0.9478, 0.6865, 0.8397, 0.6912, 0.8397, 0.7085, 0.9478, 0.7146, 0.9478, 0.7146, 0.8397, 0.7085, 0.8397, 0.7258, 0.9478, 0.7204, 0.9478, 0.7204, 0.8397, 0.7258, 0.8397, 0.6966, 0.9478, 0.6912, 0.9478, 0.6912, 0.8397, 0.6966, 0.8397, 0.7024, 0.9478, 0.7085, 0.9478, 0.7085, 0.8397, 0.7024, 0.8397, 0.7305, 0.9478, 0.7258, 0.9478, 0.7258, 0.8397, 0.7305, 0.8397, 0.7024, 0.9478, 0.6966, 0.9478, 0.6966, 0.8397, 0.7024, 0.8397, 0.6966, 0.9478, 0.7024, 0.9478, 0.7024, 0.8397, 0.6966, 0.8397, 0.7258, 0.9478, 0.7305, 0.9478, 0.7305, 0.8397, 0.7258, 0.8397, 0.7085, 0.9478, 0.7024, 0.9478, 0.7024, 0.8397, 0.7085, 0.8397, 0.6912, 0.9478, 0.6966, 0.9478, 0.6966, 0.8397, 0.6912, 0.8397, 0.9071, 0.2972, 0.9051, 0.302, 0.8794, 0.2942, 0.8834, 0.2845, 0.9051, 0.302, 0.9041, 0.307, 0.8774, 0.3044, 0.8794, 0.2942, 0.9041, 0.307, 0.9041, 0.3122, 0.8774, 0.3148, 0.8774, 0.3044, 0.9041, 0.3122, 0.9051, 0.3173, 0.8794, 0.3251, 0.8774, 0.3148, 0.9051, 0.3173, 0.9071, 0.322, 0.8834, 0.3347, 0.8794, 0.3251, 0.9071, 0.322, 0.91, 0.3263, 0.8892, 0.3434, 0.8834, 0.3347, 0.91, 0.3263, 0.9136, 0.33, 0.8966, 0.3507, 0.8892, 0.3434, 0.9136, 0.33, 0.9179, 0.3328, 0.9053, 0.3565, 0.8966, 0.3507, 0.9179, 0.3328, 0.9227, 0.3348, 0.9149, 0.3605, 0.9053, 0.3565, 0.9227, 0.3348, 0.9278, 0.3358, 0.9251, 0.3626, 0.9149, 0.3605, 0.9278, 0.3358, 0.9329, 0.3358, 0.9356, 0.3626, 0.9251, 0.3626, 0.9329, 0.3358, 0.938, 0.3348, 0.9458, 0.3605, 0.9356, 0.3626, 0.938, 0.3348, 0.9428, 0.3328, 0.9554, 0.3565, 0.9458, 0.3605, 0.9428, 0.3328, 0.9471, 0.33, 0.9641, 0.3507, 0.9554, 0.3565, 0.9471, 0.33, 0.9507, 0.3263, 0.9715, 0.3434, 0.9641, 0.3507, 0.9507, 0.3263, 0.9536, 0.322, 0.9773, 0.3347, 0.9715, 0.3434, 0.9536, 0.322, 0.9556, 0.3173, 0.9813, 0.3251, 0.9773, 0.3347, 0.9556, 0.3173, 0.9566, 0.3122, 0.9833, 0.3148, 0.9813, 0.3251, 0.9566, 0.3122, 0.9566, 0.307, 0.9833, 0.3044, 0.9833, 0.3148, 0.9566, 0.307, 0.9556, 0.302, 0.9813, 0.2942, 0.9833, 0.3044, 0.9556, 0.302, 0.9536, 0.2972, 0.9773, 0.2845, 0.9813, 0.2942, 0.9536, 0.2972, 0.9507, 0.2929, 0.9715, 0.2758, 0.9773, 0.2845, 0.9507, 0.2929, 0.9471, 0.2892, 0.9641, 0.2685, 0.9715, 0.2758, 0.9471, 0.2892, 0.9428, 0.2864, 0.9554, 0.2627, 0.9641, 0.2685, 0.9428, 0.2864, 0.938, 0.2844, 0.9458, 0.2587, 0.9554, 0.2627, 0.938, 0.2844, 0.9329, 0.2834, 0.9356, 0.2566, 0.9458, 0.2587, 0.9329, 0.2834, 0.9278, 0.2834, 0.9251, 0.2566, 0.9356, 0.2566, 0.9278, 0.2834, 0.9227, 0.2844, 0.9149, 0.2587, 0.9251, 0.2566, 0.9227, 0.2844, 0.9179, 0.2864, 0.9053, 0.2627, 0.9149, 0.2587, 0.9179, 0.2864, 0.9136, 0.2892, 0.8966, 0.2685, 0.9053, 0.2627, 0.9136, 0.2892, 0.91, 0.2929, 0.8892, 0.2758, 0.8966, 0.2685, 0.91, 0.2929, 0.9071, 0.2972, 0.8834, 0.2845, 0.8892, 0.2758, 0.3453, 0.8368, 0.3369, 0.8368, 0.3338, 0.9425, 0.3392, 0.9425, 0.6283, 0.9468, 0.6312, 0.9468, 0.6285, 0.8413, 0.623, 0.8413, 0.6266, 0.9468, 0.6243, 0.9468, 0.6145, 0.8413, 0.6189, 0.8413, 0.6257, 0.9468, 0.6283, 0.9468, 0.623, 0.8413, 0.618, 0.8413, 0.6293, 0.9468, 0.6266, 0.9468, 0.6189, 0.8413, 0.624, 0.8413, 0.6321, 0.9468, 0.6351, 0.9468, 0.6351, 0.8413, 0.6294, 0.8413, 0.6234, 0.9468, 0.6257, 0.9468, 0.618, 0.8413, 0.6136, 0.8413, 0.6321, 0.9468, 0.6293, 0.9468, 0.624, 0.8413, 0.6294, 0.8413, 0.6293, 0.9468, 0.6321, 0.9468, 0.6294, 0.8413, 0.624, 0.8413, 0.6436, 0.9468, 0.6459, 0.9468, 0.6557, 0.8413, 0.6513, 0.8413, 0.6351, 0.9468, 0.6321, 0.9468, 0.6294, 0.8413, 0.6351, 0.8413, 0.6266, 0.9468, 0.6293, 0.9468, 0.624, 0.8413, 0.6189, 0.8413, 0.641, 0.9468, 0.6436, 0.9468, 0.6513, 0.8413, 0.6463, 0.8413, 0.6381, 0.9468, 0.6351, 0.9468, 0.6351, 0.8413, 0.6408, 0.8413, 0.6243, 0.9468, 0.6266, 0.9468, 0.6189, 0.8413, 0.6145, 0.8413, 0.6381, 0.9468, 0.641, 0.9468, 0.6463, 0.8413, 0.6408, 0.8413, 0.641, 0.9468, 0.6381, 0.9468, 0.6408, 0.8413, 0.6463, 0.8413, 0.6257, 0.9468, 0.6234, 0.9468, 0.6136, 0.8413, 0.618, 0.8413, 0.6351, 0.9468, 0.6381, 0.9468, 0.6408, 0.8413, 0.6351, 0.8413, 0.6436, 0.9468, 0.641, 0.9468, 0.6463, 0.8413, 0.6513, 0.8413, 0.6283, 0.9468, 0.6257, 0.9468, 0.618, 0.8413, 0.623, 0.8413, 0.6459, 0.9468, 0.6436, 0.9468, 0.6513, 0.8413, 0.6557, 0.8413, 0.6312, 0.9468, 0.6283, 0.9468, 0.623, 0.8413, 0.6285, 0.8413, 0.6427, 0.9468, 0.645, 0.9468, 0.6548, 0.8413, 0.6504, 0.8413, 0.6342, 0.9468, 0.6312, 0.9468, 0.6285, 0.8413, 0.6342, 0.8413, 0.64, 0.9468, 0.6427, 0.9468, 0.6504, 0.8413, 0.6453, 0.8413, 0.6372, 0.9468, 0.6342, 0.9468, 0.6342, 0.8413, 0.6399, 0.8413, 0.6372, 0.9468, 0.64, 0.9468, 0.6453, 0.8413, 0.6399, 0.8413, 0.64, 0.9468, 0.6372, 0.9468, 0.6399, 0.8413, 0.6453, 0.8413, 0.6342, 0.9468, 0.6372, 0.9468, 0.6399, 0.8413, 0.6342, 0.8413, 0.6427, 0.9468, 0.64, 0.9468, 0.6453, 0.8413, 0.6504, 0.8413, 0.6312, 0.9468, 0.6342, 0.9468, 0.6342, 0.8413, 0.6285, 0.8413, 0.8168, 0.295, 0.8205, 0.2946, 0.8208, 0.2961, 0.8168, 0.2965, 0.8205, 0.2946, 0.824, 0.2935, 0.8246, 0.295, 0.8208, 0.2961, 0.824, 0.2935, 0.8273, 0.2918, 0.8281, 0.2931, 0.8246, 0.295, 0.8273, 0.2918, 0.8302, 0.2894, 0.8312, 0.2905, 0.8281, 0.2931, 0.8302, 0.2894, 0.8325, 0.2866, 0.8338, 0.2874, 0.8312, 0.2905, 0.8325, 0.2866, 0.8343, 0.2833, 0.8357, 0.2839, 0.8338, 0.2874, 0.8343, 0.2833, 0.8353, 0.2798, 0.8368, 0.2801, 0.8357, 0.2839, 0.8353, 0.2798, 0.8357, 0.2761, 0.8372, 0.2761, 0.8368, 0.2801, 0.8357, 0.2761, 0.8353, 0.2724, 0.8368, 0.2721, 0.8372, 0.2761, 0.8353, 0.2724, 0.8343, 0.2689, 0.8357, 0.2683, 0.8368, 0.2721, 0.8343, 0.2689, 0.8325, 0.2656, 0.8338, 0.2647, 0.8357, 0.2683, 0.8325, 0.2656, 0.8302, 0.2627, 0.8312, 0.2616, 0.8338, 0.2647, 0.8302, 0.2627, 0.8273, 0.2604, 0.8281, 0.2591, 0.8312, 0.2616, 0.8273, 0.2604, 0.824, 0.2586, 0.8246, 0.2572, 0.8281, 0.2591, 0.824, 0.2586, 0.8205, 0.2575, 0.8208, 0.256, 0.8246, 0.2572, 0.8205, 0.2575, 0.8168, 0.2572, 0.8168, 0.2557, 0.8208, 0.256, 0.8168, 0.2572, 0.8131, 0.2575, 0.8128, 0.256, 0.8168, 0.2557, 0.8131, 0.2575, 0.8096, 0.2586, 0.809, 0.2572, 0.8128, 0.256, 0.8096, 0.2586, 0.8063, 0.2604, 0.8055, 0.2591, 0.809, 0.2572, 0.8063, 0.2604, 0.8034, 0.2627, 0.8024, 0.2616, 0.8055, 0.2591, 0.8034, 0.2627, 0.8011, 0.2656, 0.7998, 0.2647, 0.8024, 0.2616, 0.8011, 0.2656, 0.7993, 0.2689, 0.7979, 0.2683, 0.7998, 0.2647, 0.7993, 0.2689, 0.7983, 0.2724, 0.7968, 0.2721, 0.7979, 0.2683, 0.7983, 0.2724, 0.7979, 0.2761, 0.7964, 0.2761, 0.7968, 0.2721, 0.7979, 0.2761, 0.7983, 0.2798, 0.7968, 0.2801, 0.7964, 0.2761, 0.7983, 0.2798, 0.7993, 0.2833, 0.7979, 0.2839, 0.7968, 0.2801, 0.7993, 0.2833, 0.8011, 0.2866, 0.7998, 0.2874, 0.7979, 0.2839, 0.8011, 0.2866, 0.8034, 0.2894, 0.8024, 0.2905, 0.7998, 0.2874, 0.8034, 0.2894, 0.8063, 0.2918, 0.8055, 0.2931, 0.8024, 0.2905, 0.8063, 0.2918, 0.8096, 0.2935, 0.809, 0.295, 0.8055, 0.2931, 0.8096, 0.2935, 0.8131, 0.2946, 0.8128, 0.2961, 0.809, 0.295, 0.8131, 0.2946, 0.8168, 0.295, 0.8168, 0.2965, 0.8128, 0.2961, 0.839, 0.8098, 0.83, 0.8107, 0.8211, 0.8098, 0.8125, 0.8072, 0.8045, 0.8029, 0.7976, 0.7972, 0.7919, 0.7903, 0.7876, 0.7823, 0.785, 0.7737, 0.7841, 0.7648, 0.785, 0.7558, 0.7876, 0.7472, 0.7919, 0.7393, 0.7976, 0.7323, 0.8045, 0.7266, 0.8125, 0.7224, 0.8211, 0.7198, 0.83, 0.7189, 0.839, 0.7198, 0.8476, 0.7224, 0.8555, 0.7266, 0.8625, 0.7323, 0.8682, 0.7393, 0.8724, 0.7472, 0.875, 0.7558, 0.8759, 0.7648, 0.875, 0.7737, 0.8724, 0.7823, 0.8682, 0.7903, 0.8625, 0.7972, 0.8555, 0.8029, 0.8476, 0.8072, 0.3032, 0.8368, 0.2964, 0.8368, 0.3076, 0.9425, 0.312, 0.9425, 0.3281, 0.8368, 0.3369, 0.8368, 0.3338, 0.9425, 0.3281, 0.9425, 0.3531, 0.8368, 0.3453, 0.8368, 0.3392, 0.9425, 0.3443, 0.9425, 0.3109, 0.8368, 0.3032, 0.8368, 0.312, 0.9425, 0.317, 0.9425, 0.3599, 0.8368, 0.3531, 0.8368, 0.3443, 0.9425, 0.3487, 0.9425, 0.3194, 0.8368, 0.3109, 0.8368, 0.317, 0.9425, 0.3225, 0.9425, 0.3531, 0.8368, 0.3599, 0.8368, 0.3487, 0.9425, 0.3443, 0.9425, 0.3281, 0.8368, 0.3194, 0.8368, 0.3225, 0.9425, 0.3281, 0.9425, 0.3453, 0.8368, 0.3531, 0.8368, 0.3443, 0.9425, 0.3392, 0.9425, 0.3369, 0.8368, 0.3281, 0.8368, 0.3281, 0.9425, 0.3338, 0.9425, 0.3369, 0.8368, 0.3453, 0.8368, 0.3392, 0.9425, 0.3338, 0.9425, 0.3453, 0.8368, 0.3369, 0.8368, 0.3338, 0.9425, 0.3392, 0.9425, 0.3281, 0.8368, 0.3369, 0.8368, 0.3338, 0.9425, 0.3281, 0.9425, 0.3531, 0.8368, 0.3453, 0.8368, 0.3392, 0.9425, 0.3443, 0.9425, 0.3194, 0.8368, 0.3281, 0.8368, 0.3281, 0.9425, 0.3225, 0.9425, 0.3599, 0.8368, 0.3531, 0.8368, 0.3443, 0.9425, 0.3487, 0.9425, 0.3109, 0.8368, 0.3194, 0.8368, 0.3225, 0.9425, 0.317, 0.9425, 0.3032, 0.8368, 0.2964, 0.8368, 0.3076, 0.9425, 0.312, 0.9425, 0.3032, 0.8368, 0.3109, 0.8368, 0.317, 0.9425, 0.312, 0.9425, 0.3109, 0.8368, 0.3032, 0.8368, 0.312, 0.9425, 0.317, 0.9425, 0.3194, 0.8368, 0.3281, 0.8368, 0.3281, 0.9425, 0.3225, 0.9425, 0.2964, 0.8368, 0.3032, 0.8368, 0.312, 0.9425, 0.3076, 0.9425, 0.3194, 0.8368, 0.3109, 0.8368, 0.317, 0.9425, 0.3225, 0.9425, 0.3109, 0.8368, 0.3194, 0.8368, 0.3225, 0.9425, 0.317, 0.9425, 0.3531, 0.8368, 0.3599, 0.8368, 0.3487, 0.9425, 0.3443, 0.9425, 0.3281, 0.8368, 0.3194, 0.8368, 0.3225, 0.9425, 0.3281, 0.9425, 0.3032, 0.8368, 0.3109, 0.8368, 0.317, 0.9425, 0.312, 0.9425, 0.3453, 0.8368, 0.3531, 0.8368, 0.3443, 0.9425, 0.3392, 0.9425, 0.3369, 0.8368, 0.3281, 0.8368, 0.3281, 0.9425, 0.3338, 0.9425, 0.2964, 0.8368, 0.3032, 0.8368, 0.312, 0.9425, 0.3076, 0.9425, 0.3369, 0.8368, 0.3453, 0.8368, 0.3392, 0.9425, 0.3338, 0.9425, 0.01344, 0.7995, 0.01798, 0.7995, 0.01952, 0.8705, 0.01646, 0.8705, 0.8962, 0.7836, 0.8931, 0.7758, 0.9029, 0.7728, 0.9053, 0.7788, 0.01798, 0.7995, 0.0227, 0.7995, 0.0227, 0.8705, 0.01952, 0.8705, 0.0227, 0.7995, 0.01798, 0.7995, 0.01952, 0.8705, 0.0227, 0.8705, 0.01344, 0.7995, 0.009257, 0.7995, 0.01365, 0.8705, 0.01646, 0.8705, 0.03614, 0.7995, 0.03981, 0.7995, 0.03422, 0.8705, 0.03175, 0.8705, 0.03981, 0.7995, 0.03614, 0.7995, 0.03175, 0.8705, 0.03422, 0.8705, 0.03614, 0.7995, 0.03196, 0.7995, 0.02893, 0.8705, 0.03175, 0.8705, 0.01798, 0.7995, 0.0227, 0.7995, 0.0227, 0.8705, 0.01952, 0.8705, 0.0227, 0.7995, 0.02742, 0.7995, 0.02588, 0.8705, 0.0227, 0.8705, 0.01798, 0.7995, 0.01344, 0.7995, 0.01646, 0.8705, 0.01952, 0.8705, 0.009257, 0.7995, 0.005591, 0.7995, 0.01118, 0.8705, 0.01365, 0.8705, 0.005591, 0.7995, 0.009257, 0.7995, 0.01365, 0.8705, 0.01118, 0.8705, 0.03614, 0.7995, 0.03196, 0.7995, 0.02893, 0.8705, 0.03175, 0.8705, 0.03196, 0.7995, 0.02742, 0.7995, 0.02588, 0.8705, 0.02893, 0.8705, 0.0227, 0.7995, 0.02742, 0.7995, 0.02588, 0.8705, 0.0227, 0.8705, 0.02742, 0.7995, 0.03196, 0.7995, 0.02893, 0.8705, 0.02588, 0.8705, 0.01344, 0.7995, 0.009257, 0.7995, 0.01365, 0.8705, 0.01646, 0.8705, 0.005591, 0.7995, 0.009257, 0.7995, 0.01365, 0.8705, 0.01118, 0.8705, 0.009257, 0.7995, 0.01344, 0.7995, 0.01646, 0.8705, 0.01365, 0.8705, 0.03196, 0.7995, 0.02742, 0.7995, 0.02588, 0.8705, 0.02893, 0.8705, 0.0227, 0.7995, 0.01798, 0.7995, 0.01952, 0.8705, 0.0227, 0.8705, 0.02742, 0.7995, 0.0227, 0.7995, 0.0227, 0.8705, 0.02588, 0.8705, 0.02742, 0.7995, 0.03196, 0.7995, 0.02893, 0.8705, 0.02588, 0.8705, 0.03196, 0.7995, 0.03614, 0.7995, 0.03175, 0.8705, 0.02893, 0.8705, 0.009257, 0.7995, 0.005591, 0.7995, 0.01118, 0.8705, 0.01365, 0.8705, 0.009257, 0.7995, 0.01344, 0.7995, 0.01646, 0.8705, 0.01365, 0.8705, 0.01344, 0.7995, 0.01798, 0.7995, 0.01952, 0.8705, 0.01646, 0.8705, 0.02742, 0.7995, 0.0227, 0.7995, 0.0227, 0.8705, 0.02588, 0.8705, 0.01798, 0.7995, 0.01344, 0.7995, 0.01646, 0.8705, 0.01952, 0.8705, 0.03196, 0.7995, 0.03614, 0.7995, 0.03175, 0.8705, 0.02893, 0.8705, 0.03614, 0.7995, 0.03981, 0.7995, 0.03422, 0.8705, 0.03175, 0.8705, 0.03981, 0.7995, 0.03614, 0.7995, 0.03175, 0.8705, 0.03422, 0.8705, 0.9018, 0.76, 0.9031, 0.7537, 0.9126, 0.7566, 0.9116, 0.761, 0.9784, 0.768, 0.9767, 0.7765, 0.9666, 0.7734, 0.968, 0.767, 0.8931, 0.7758, 0.8915, 0.7675, 0.9017, 0.7665, 0.9029, 0.7728, 0.9767, 0.7765, 0.9733, 0.7845, 0.9641, 0.7795, 0.9666, 0.7734, 0.8915, 0.7675, 0.8915, 0.759, 0.9018, 0.76, 0.9017, 0.7665, 0.9733, 0.7845, 0.9684, 0.7917, 0.9603, 0.7849, 0.9641, 0.7795, 0.8915, 0.759, 0.8932, 0.7507, 0.9031, 0.7537, 0.9018, 0.76, 0.9684, 0.7917, 0.9622, 0.7977, 0.9556, 0.7895, 0.9603, 0.7849, 0.8932, 0.7507, 0.8964, 0.7429, 0.9056, 0.7477, 0.9031, 0.7537, 0.9622, 0.7977, 0.9549, 0.8024, 0.9501, 0.7931, 0.9556, 0.7895, 0.8964, 0.7429, 0.9011, 0.7358, 0.9092, 0.7423, 0.9056, 0.7477, 0.9549, 0.8024, 0.9469, 0.8055, 0.944, 0.7955, 0.9501, 0.7931, 0.939, 0.72, 0.9474, 0.7216, 0.9445, 0.7316, 0.9381, 0.7304, 0.9011, 0.7358, 0.9071, 0.7298, 0.9138, 0.7377, 0.9092, 0.7423, 0.9469, 0.8055, 0.9384, 0.8071, 0.9376, 0.7967, 0.944, 0.7955, 0.9474, 0.7216, 0.9554, 0.7249, 0.9505, 0.7341, 0.9445, 0.7316, 0.9071, 0.7298, 0.9142, 0.725, 0.9192, 0.7341, 0.9138, 0.7377, 0.9384, 0.8071, 0.9299, 0.8069, 0.931, 0.7966, 0.9376, 0.7967, 0.9554, 0.7249, 0.9625, 0.7296, 0.956, 0.7378, 0.9505, 0.7341, 0.9142, 0.725, 0.9221, 0.7217, 0.9252, 0.7316, 0.9192, 0.7341, 0.9299, 0.8069, 0.9215, 0.8051, 0.9247, 0.7952, 0.931, 0.7966, 0.9625, 0.7296, 0.9686, 0.7357, 0.9606, 0.7424, 0.956, 0.7378, 0.9221, 0.7217, 0.9305, 0.72, 0.9316, 0.7304, 0.9252, 0.7316, 0.9215, 0.8051, 0.9137, 0.8016, 0.9187, 0.7926, 0.9247, 0.7952, 0.9686, 0.7357, 0.9734, 0.7429, 0.9642, 0.7479, 0.9606, 0.7424, 0.9305, 0.72, 0.939, 0.72, 0.9381, 0.7304, 0.9316, 0.7304, 0.9137, 0.8016, 0.9067, 0.7968, 0.9134, 0.7889, 0.9187, 0.7926, 0.9734, 0.7429, 0.9767, 0.7508, 0.9667, 0.7539, 0.9642, 0.7479, 0.9067, 0.7968, 0.9008, 0.7907, 0.9088, 0.7842, 0.9134, 0.7889, 0.9767, 0.7508, 0.9784, 0.7593, 0.968, 0.7604, 0.9667, 0.7539, 0.9008, 0.7907, 0.8962, 0.7836, 0.9053, 0.7788, 0.9088, 0.7842, 0.9784, 0.7593, 0.9784, 0.768, 0.968, 0.767, 0.968, 0.7604, 0.9169, 0.7486, 0.9201, 0.7454, 0.9254, 0.7519, 0.9233, 0.7539, 0.9603, 0.7849, 0.9556, 0.7895, 0.9494, 0.7816, 0.9526, 0.7784, 0.9031, 0.7537, 0.9056, 0.7477, 0.9143, 0.7524, 0.9126, 0.7566, 0.9556, 0.7895, 0.9501, 0.7931, 0.9455, 0.7841, 0.9494, 0.7816, 0.9056, 0.7477, 0.9092, 0.7423, 0.9169, 0.7486, 0.9143, 0.7524, 0.9501, 0.7931, 0.944, 0.7955, 0.9413, 0.7858, 0.9455, 0.7841, 0.9381, 0.7304, 0.9445, 0.7316, 0.9416, 0.7412, 0.9372, 0.7403, 0.9092, 0.7423, 0.9138, 0.7377, 0.9201, 0.7454, 0.9169, 0.7486, 0.944, 0.7955, 0.9376, 0.7967, 0.9368, 0.7867, 0.9413, 0.7858, 0.9445, 0.7316, 0.9505, 0.7341, 0.9458, 0.743, 0.9416, 0.7412, 0.9138, 0.7377, 0.9192, 0.7341, 0.9239, 0.7429, 0.9201, 0.7454, 0.9376, 0.7967, 0.931, 0.7966, 0.9322, 0.7866, 0.9368, 0.7867, 0.9505, 0.7341, 0.956, 0.7378, 0.9496, 0.7456, 0.9458, 0.743, 0.9192, 0.7341, 0.9252, 0.7316, 0.9281, 0.7412, 0.9239, 0.7429, 0.931, 0.7966, 0.9247, 0.7952, 0.9278, 0.7857, 0.9322, 0.7866, 0.956, 0.7378, 0.9606, 0.7424, 0.9529, 0.7488, 0.9496, 0.7456, 0.9252, 0.7316, 0.9316, 0.7304, 0.9326, 0.7403, 0.9281, 0.7412, 0.9247, 0.7952, 0.9187, 0.7926, 0.9236, 0.7839, 0.9278, 0.7857, 0.9606, 0.7424, 0.9642, 0.7479, 0.9554, 0.7526, 0.9529, 0.7488, 0.9316, 0.7304, 0.9381, 0.7304, 0.9372, 0.7403, 0.9326, 0.7403, 0.9187, 0.7926, 0.9134, 0.7889, 0.9198, 0.7813, 0.9236, 0.7839, 0.9642, 0.7479, 0.9667, 0.7539, 0.9571, 0.7569, 0.9554, 0.7526, 0.9134, 0.7889, 0.9088, 0.7842, 0.9166, 0.7781, 0.9198, 0.7813, 0.9667, 0.7539, 0.968, 0.7604, 0.958, 0.7614, 0.9571, 0.7569, 0.9088, 0.7842, 0.9053, 0.7788, 0.9141, 0.7743, 0.9166, 0.7781, 0.968, 0.7604, 0.968, 0.767, 0.9579, 0.766, 0.958, 0.7614, 0.9053, 0.7788, 0.9029, 0.7728, 0.9124, 0.77, 0.9141, 0.7743, 0.968, 0.767, 0.9666, 0.7734, 0.957, 0.7704, 0.9579, 0.766, 0.9029, 0.7728, 0.9017, 0.7665, 0.9116, 0.7656, 0.9124, 0.77, 0.9666, 0.7734, 0.9641, 0.7795, 0.9552, 0.7746, 0.957, 0.7704, 0.9017, 0.7665, 0.9018, 0.76, 0.9116, 0.761, 0.9116, 0.7656, 0.9641, 0.7795, 0.9603, 0.7849, 0.9526, 0.7784, 0.9552, 0.7746, 0.9306, 0.7492, 0.9334, 0.7487, 0.934, 0.7543, 0.9322, 0.7547, 0.9413, 0.7858, 0.9368, 0.7867, 0.936, 0.7783, 0.9389, 0.7778, 0.9416, 0.7412, 0.9458, 0.743, 0.9419, 0.7504, 0.9392, 0.7493, 0.9201, 0.7454, 0.9239, 0.7429, 0.9279, 0.7503, 0.9254, 0.7519, 0.9368, 0.7867, 0.9322, 0.7866, 0.9331, 0.7783, 0.936, 0.7783, 0.9458, 0.743, 0.9496, 0.7456, 0.9443, 0.7521, 0.9419, 0.7504, 0.9239, 0.7429, 0.9281, 0.7412, 0.9306, 0.7492, 0.9279, 0.7503, 0.9322, 0.7866, 0.9278, 0.7857, 0.9302, 0.7777, 0.9331, 0.7783, 0.9496, 0.7456, 0.9529, 0.7488, 0.9464, 0.7541, 0.9443, 0.7521, 0.9281, 0.7412, 0.9326, 0.7403, 0.9334, 0.7487, 0.9306, 0.7492, 0.9278, 0.7857, 0.9236, 0.7839, 0.9276, 0.7765, 0.9302, 0.7777, 0.9529, 0.7488, 0.9554, 0.7526, 0.948, 0.7566, 0.9464, 0.7541, 0.9326, 0.7403, 0.9372, 0.7403, 0.9363, 0.7487, 0.9334, 0.7487, 0.9236, 0.7839, 0.9198, 0.7813, 0.9252, 0.7749, 0.9276, 0.7765, 0.9554, 0.7526, 0.9571, 0.7569, 0.949, 0.7593, 0.948, 0.7566, 0.9198, 0.7813, 0.9166, 0.7781, 0.9231, 0.7728, 0.9252, 0.7749, 0.9571, 0.7569, 0.958, 0.7614, 0.9496, 0.7622, 0.949, 0.7593, 0.9166, 0.7781, 0.9141, 0.7743, 0.9215, 0.7703, 0.9231, 0.7728, 0.958, 0.7614, 0.9579, 0.766, 0.9496, 0.7651, 0.9496, 0.7622, 0.9141, 0.7743, 0.9124, 0.77, 0.9205, 0.7676, 0.9215, 0.7703, 0.9579, 0.766, 0.957, 0.7704, 0.9489, 0.768, 0.9496, 0.7651, 0.9124, 0.77, 0.9116, 0.7656, 0.9199, 0.7648, 0.9205, 0.7676, 0.957, 0.7704, 0.9552, 0.7746, 0.9478, 0.7707, 0.9489, 0.768, 0.9116, 0.7656, 0.9116, 0.761, 0.92, 0.7619, 0.9199, 0.7648, 0.9552, 0.7746, 0.9526, 0.7784, 0.9461, 0.7731, 0.9478, 0.7707, 0.9116, 0.761, 0.9126, 0.7566, 0.9206, 0.759, 0.92, 0.7619, 0.9526, 0.7784, 0.9494, 0.7816, 0.9441, 0.7751, 0.9461, 0.7731, 0.9126, 0.7566, 0.9143, 0.7524, 0.9217, 0.7563, 0.9206, 0.759, 0.9494, 0.7816, 0.9455, 0.7841, 0.9416, 0.7767, 0.9441, 0.7751, 0.9143, 0.7524, 0.9169, 0.7486, 0.9233, 0.7539, 0.9217, 0.7563, 0.9455, 0.7841, 0.9413, 0.7858, 0.9389, 0.7778, 0.9416, 0.7767, 0.9372, 0.7403, 0.9416, 0.7412, 0.9392, 0.7493, 0.9363, 0.7487, 0.9276, 0.7692, 0.9266, 0.7677, 0.9347, 0.7635, 0.9302, 0.7777, 0.9276, 0.7765, 0.9303, 0.7715, 0.9319, 0.7722, 0.9464, 0.7541, 0.948, 0.7566, 0.9429, 0.7593, 0.9419, 0.7577, 0.9334, 0.7487, 0.9363, 0.7487, 0.9358, 0.7544, 0.934, 0.7543, 0.9276, 0.7765, 0.9252, 0.7749, 0.9288, 0.7705, 0.9303, 0.7715, 0.948, 0.7566, 0.949, 0.7593, 0.9436, 0.7609, 0.9429, 0.7593, 0.9252, 0.7749, 0.9231, 0.7728, 0.9276, 0.7692, 0.9288, 0.7705, 0.949, 0.7593, 0.9496, 0.7622, 0.9439, 0.7627, 0.9436, 0.7609, 0.9231, 0.7728, 0.9215, 0.7703, 0.9266, 0.7677, 0.9276, 0.7692, 0.9496, 0.7622, 0.9496, 0.7651, 0.9439, 0.7645, 0.9439, 0.7627, 0.9215, 0.7703, 0.9205, 0.7676, 0.9259, 0.766, 0.9266, 0.7677, 0.9496, 0.7651, 0.9489, 0.768, 0.9435, 0.7663, 0.9439, 0.7645, 0.9205, 0.7676, 0.9199, 0.7648, 0.9256, 0.7643, 0.9259, 0.766, 0.9489, 0.768, 0.9478, 0.7707, 0.9428, 0.7679, 0.9435, 0.7663, 0.9199, 0.7648, 0.92, 0.7619, 0.9256, 0.7625, 0.9256, 0.7643, 0.9478, 0.7707, 0.9461, 0.7731, 0.9418, 0.7694, 0.9428, 0.7679, 0.92, 0.7619, 0.9206, 0.759, 0.926, 0.7607, 0.9256, 0.7625, 0.9461, 0.7731, 0.9441, 0.7751, 0.9405, 0.7707, 0.9418, 0.7694, 0.9206, 0.759, 0.9217, 0.7563, 0.9267, 0.759, 0.926, 0.7607, 0.9441, 0.7751, 0.9416, 0.7767, 0.939, 0.7716, 0.9405, 0.7707, 0.9217, 0.7563, 0.9233, 0.7539, 0.9277, 0.7576, 0.9267, 0.759, 0.9416, 0.7767, 0.9389, 0.7778, 0.9373, 0.7723, 0.939, 0.7716, 0.9363, 0.7487, 0.9392, 0.7493, 0.9375, 0.7547, 0.9358, 0.7544, 0.9233, 0.7539, 0.9254, 0.7519, 0.929, 0.7563, 0.9277, 0.7576, 0.9389, 0.7778, 0.936, 0.7783, 0.9355, 0.7726, 0.9373, 0.7723, 0.9392, 0.7493, 0.9419, 0.7504, 0.9392, 0.7554, 0.9375, 0.7547, 0.9254, 0.7519, 0.9279, 0.7503, 0.9305, 0.7553, 0.929, 0.7563, 0.936, 0.7783, 0.9331, 0.7783, 0.9337, 0.7726, 0.9355, 0.7726, 0.9419, 0.7504, 0.9443, 0.7521, 0.9407, 0.7565, 0.9392, 0.7554, 0.9279, 0.7503, 0.9306, 0.7492, 0.9322, 0.7547, 0.9305, 0.7553, 0.9331, 0.7783, 0.9302, 0.7777, 0.9319, 0.7722, 0.9337, 0.7726, 0.9443, 0.7521, 0.9464, 0.7541, 0.9419, 0.7577, 0.9407, 0.7565, 0.9439, 0.7627, 0.9439, 0.7645, 0.9347, 0.7635, 0.9266, 0.7677, 0.9259, 0.766, 0.9347, 0.7635, 0.9439, 0.7645, 0.9435, 0.7663, 0.9347, 0.7635, 0.9259, 0.766, 0.9256, 0.7643, 0.9347, 0.7635, 0.9435, 0.7663, 0.9428, 0.7679, 0.9347, 0.7635, 0.9256, 0.7643, 0.9256, 0.7625, 0.9347, 0.7635, 0.9428, 0.7679, 0.9418, 0.7694, 0.9347, 0.7635, 0.9256, 0.7625, 0.926, 0.7607, 0.9347, 0.7635, 0.9418, 0.7694, 0.9405, 0.7707, 0.9347, 0.7635, 0.926, 0.7607, 0.9267, 0.759, 0.9347, 0.7635, 0.9405, 0.7707, 0.939, 0.7716, 0.9347, 0.7635, 0.9267, 0.759, 0.9277, 0.7576, 0.9347, 0.7635, 0.939, 0.7716, 0.9373, 0.7723, 0.9347, 0.7635, 0.9358, 0.7544, 0.9375, 0.7547, 0.9347, 0.7635, 0.9277, 0.7576, 0.929, 0.7563, 0.9347, 0.7635, 0.9373, 0.7723, 0.9355, 0.7726, 0.9347, 0.7635, 0.9375, 0.7547, 0.9392, 0.7554, 0.9347, 0.7635, 0.929, 0.7563, 0.9305, 0.7553, 0.9347, 0.7635, 0.9355, 0.7726, 0.9337, 0.7726, 0.9347, 0.7635, 0.9392, 0.7554, 0.9407, 0.7565, 0.9347, 0.7635, 0.9305, 0.7553, 0.9322, 0.7547, 0.9347, 0.7635, 0.9337, 0.7726, 0.9319, 0.7722, 0.9347, 0.7635, 0.9407, 0.7565, 0.9419, 0.7577, 0.9347, 0.7635, 0.9322, 0.7547, 0.934, 0.7543, 0.9347, 0.7635, 0.9319, 0.7722, 0.9303, 0.7715, 0.9347, 0.7635, 0.9419, 0.7577, 0.9429, 0.7593, 0.9347, 0.7635, 0.934, 0.7543, 0.9358, 0.7544, 0.9347, 0.7635, 0.9303, 0.7715, 0.9288, 0.7705, 0.9347, 0.7635, 0.9429, 0.7593, 0.9436, 0.7609, 0.9347, 0.7635, 0.9288, 0.7705, 0.9276, 0.7692, 0.9347, 0.7635, 0.9436, 0.7609, 0.9439, 0.7627, 0.9347, 0.7635, 0.3326, 0.09422, 0.3326, 0.0005828, 0.2901, 0.0005828, 0.2901, 0.05941, 0.9887, 0.5377, 0.9875, 0.5377, 0.9875, 0.5802, 0.9887, 0.5802, 0.3326, 0.0005828, 0.3326, 0.09422, 0.2901, 0.05941, 0.2901, 0.0005828, 0.9888, 0.4665, 0.9876, 0.4665, 0.9876, 0.5301, 0.9888, 0.5301, 0.9863, 0.579, 0.9851, 0.579, 0.9851, 0.4841, 0.9863, 0.4841, 0.9888, 0.5898, 0.9888, 0.5301, 0.9876, 0.5301, 0.9876, 0.5898, 0.3326, 0.09422, 0.2901, 0.05942, 0.2901, 0.0005891, 0.3326, 0.0005892, 0.9874, 0.5802, 0.9874, 0.5377, 0.9862, 0.5377, 0.9862, 0.5802, 0.3326, 0.0005891, 0.2901, 0.0005891, 0.2901, 0.05942, 0.3326, 0.09422, 0.9863, 0.4665, 0.9863, 0.5301, 0.9875, 0.5301, 0.9875, 0.4665, 0.9863, 0.5898, 0.9875, 0.5898, 0.9875, 0.5301, 0.9863, 0.5301, 0.3326, 0.09499, 0.3326, 5.231e-05, 0.2901, 5.231e-05, 0.2901, 0.0597, 0.9848, 0.5377, 0.9836, 0.5377, 0.9836, 0.5802, 0.9848, 0.5802, 0.3326, 5.572e-05, 0.3326, 0.095, 0.2901, 0.0597, 0.2901, 5.572e-05, 0.9837, 0.5941, 0.9849, 0.5941, 0.9849, 0.5467, 0.9837, 0.5467, 0.9837, 0.4666, 0.9837, 0.5467, 0.9849, 0.5467, 0.9849, 0.4666, 0.3326, 0.095, 0.2901, 0.0597, 0.2901, 5.609e-05, 0.3326, 5.609e-05, 0.9861, 0.5802, 0.9861, 0.5377, 0.9849, 0.5377, 0.9849, 0.5802, 0.3326, 5.224e-05, 0.2901, 5.224e-05, 0.2901, 0.0597, 0.3326, 0.09499, 0.9862, 0.5941, 0.9862, 0.5467, 0.985, 0.5467, 0.985, 0.5941, 0.9862, 0.4666, 0.985, 0.4666, 0.985, 0.5467, 0.9862, 0.5467, 0.965, 0.5688, 0.965, 0.5579, 0.9639, 0.5579, 0.9639, 0.5688, 0.9302, 0.6787, 0.9302, 0.6108, 0.8877, 0.5997, 0.8877, 0.6304, 0.9085, 0.6411, 0.9673, 0.5246, 0.9662, 0.5246, 0.9662, 0.5592, 0.9673, 0.5592, 0.9299, 0.6107, 0.9299, 0.6786, 0.9081, 0.641, 0.8873, 0.6303, 0.8873, 0.5996, 0.965, 0.5251, 0.9639, 0.5251, 0.9639, 0.5579, 0.965, 0.5579, 0.965, 0.5938, 0.965, 0.5688, 0.9639, 0.5688, 0.9639, 0.5938, 0.9889, 0.5834, 0.9876, 0.5834, 0.9876, 0.5968, 0.9889, 0.5968, 0.9303, 0.6791, 0.9086, 0.6416, 0.8878, 0.6309, 0.8878, 0.6001, 0.9303, 0.6113, 0.9673, 0.5958, 0.9673, 0.5613, 0.9662, 0.5613, 0.9662, 0.5958, 0.93, 0.6111, 0.8875, 0.6, 0.8875, 0.6307, 0.9083, 0.6415, 0.93, 0.679, 0.9662, 0.521, 0.9662, 0.4883, 0.9651, 0.4883, 0.9651, 0.521, 0.9662, 0.4524, 0.9651, 0.4524, 0.9651, 0.4774, 0.9662, 0.4774, 0.965, 0.496, 0.965, 0.4851, 0.9639, 0.4851, 0.9639, 0.496, 0.9305, 0.6787, 0.9305, 0.6108, 0.888, 0.5997, 0.888, 0.6304, 0.9088, 0.6411, 0.9662, 0.5226, 0.9673, 0.5226, 0.9673, 0.488, 0.9662, 0.488, 0.9311, 0.6101, 0.9311, 0.681, 0.9086, 0.6418, 0.8871, 0.6306, 0.8871, 0.5985, 0.9433, 0.4454, 0.9422, 0.4454, 0.9422, 0.4782, 0.9433, 0.4782, 0.965, 0.521, 0.965, 0.496, 0.9639, 0.496, 0.9639, 0.521, 0.9662, 0.5501, 0.9651, 0.5501, 0.9651, 0.561, 0.9662, 0.561, 0.9302, 0.6789, 0.9085, 0.6414, 0.8877, 0.6306, 0.8877, 0.5999, 0.9302, 0.611, 0.9662, 0.4514, 0.9662, 0.4859, 0.9673, 0.4859, 0.9673, 0.4514, 0.93, 0.611, 0.8875, 0.5999, 0.8875, 0.6306, 0.9083, 0.6414, 0.93, 0.6789, 0.9662, 0.5938, 0.9662, 0.561, 0.9651, 0.561, 0.9651, 0.5938, 0.9662, 0.5251, 0.9651, 0.5251, 0.9651, 0.5501, 0.9662, 0.5501])
me_cylinder.materials.append(mat_aim_9p)
me_cylinder.use_remesh_preserve_volume = False
me_cylinder.use_remesh_preserve_attributes = False
me_cylinder.use_mirror_vertex_groups = False
me_cylinder.update()

# ---- objects
ob_aim_9p = bpy.data.objects.new('AIM-9P', me_cylinder)

# ---- transforms, parenting, visibility, modifiers, constraints
ob_aim_9p.location = (0.0, 0.0, 0.0)
ob_aim_9p.rotation_euler = (0.0, 0.0, 0.7854)
ob_aim_9p.scale = (0.06871, 0.06871, 0.06871)
ob_aim_9p.lineart.crease_threshold = 0.0

# ---- collection membership
col_collection.objects.link(ob_aim_9p)

# ---- scene / render settings (as saved in the file)
scene.frame_start = 1; scene.frame_end = 250; scene.frame_set(0)
scene.render.engine = 'BLENDER_EEVEE_NEXT'
scene.cycles.use_denoising = False
scene.cycles.samples = 128
scene.cycles.sampling_pattern = 'TABULATED_SOBOL'
scene.cycles.use_adaptive_sampling = False
scene.cycles.use_light_tree = False
scene.view_settings.view_transform = 'Filmic'
bpy.context.view_layer.update()

# ---- added for rendering (the .blend has no active camera and no usable light): camera, sun
cam_auto = bpy.data.cameras.new('AutoCamera')
cam_auto.lens = 50.0
cam_auto.sensor_width = 36.0
cam_auto.clip_end = 1000.0
ob_auto_camera = bpy.data.objects.new('AutoCamera', cam_auto)
scene.collection.objects.link(ob_auto_camera)
ob_auto_camera.location = (2.96527, -3.55815, 2.43343)
ob_auto_camera.rotation_euler = (1.09748, -7.21219e-08, 0.694738)
scene.camera = ob_auto_camera
light_auto_sun = bpy.data.lights.new('AutoSun', 'SUN')
light_auto_sun.energy = 3.0
light_auto_sun.angle = 0.0523599
ob_auto_sun = bpy.data.objects.new('AutoSun', light_auto_sun)
scene.collection.objects.link(ob_auto_sun)
ob_auto_sun.rotation_euler = (0.872665, 0.174533, 0.523599)
bpy.context.view_layer.update()
